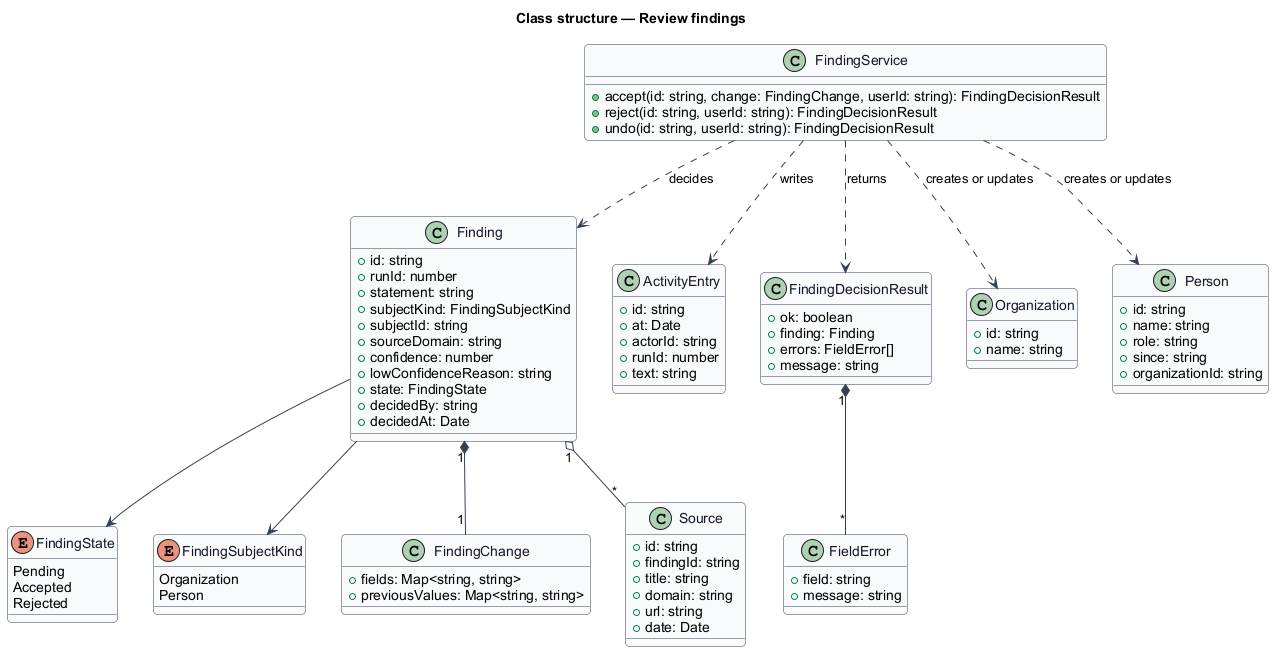

The diagram above was rendered by PlantUML. Its source (embedded in the PNG):
@startuml
skinparam backgroundColor #FFFFFF
skinparam shadowing false
skinparam roundcorner 8
skinparam defaultFontName Arial
skinparam ArrowColor #344054
skinparam class {
  BorderColor #344054
  FontColor #101828
  BackgroundColor #F9FAFB
}
title Class structure — Review findings

enum FindingState {
  Pending
  Accepted
  Rejected
}
enum FindingSubjectKind {
  Organization
  Person
}
class Finding {
  +id: string
  +runId: number
  +statement: string
  +subjectKind: FindingSubjectKind
  +subjectId: string
  +sourceDomain: string
  +confidence: number
  +lowConfidenceReason: string
  +state: FindingState
  +decidedBy: string
  +decidedAt: Date
}
class FindingChange {
  +fields: Map<string, string>
  +previousValues: Map<string, string>
}
class Source {
  +id: string
  +findingId: string
  +title: string
  +domain: string
  +url: string
  +date: Date
}
class ActivityEntry {
  +id: string
  +at: Date
  +actorId: string
  +runId: number
  +text: string
}
class FindingDecisionResult {
  +ok: boolean
  +finding: Finding
  +errors: FieldError[]
  +message: string
}
class FieldError {
  +field: string
  +message: string
}
class FindingService {
  +accept(id: string, change: FindingChange, userId: string): FindingDecisionResult
  +reject(id: string, userId: string): FindingDecisionResult
  +undo(id: string, userId: string): FindingDecisionResult
}
class Organization {
  +id: string
  +name: string
}
class Person {
  +id: string
  +name: string
  +role: string
  +since: string
  +organizationId: string
}

Finding --> FindingState
Finding --> FindingSubjectKind
Finding "1" *-- "1" FindingChange
Finding "1" o-- "*" Source
FindingService ..> Finding : decides
FindingService ..> Organization : creates or updates
FindingService ..> Person : creates or updates
FindingService ..> ActivityEntry : writes
FindingService ..> FindingDecisionResult : returns
FindingDecisionResult "1" *-- "*" FieldError
@enduml